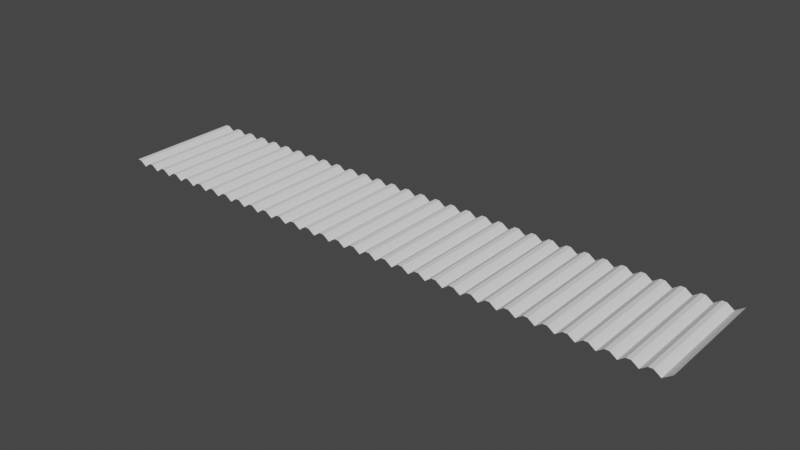 # Source: metalawning.blend  (saved by Blender 3.4.6; exported with 4.5.12 LTS)
import bpy
from mathutils import Matrix  # noqa: F401  (used for matrix-valued properties, if any)

bpy.ops.wm.read_factory_settings(use_empty=True)
scene = bpy.context.scene
scene.name = 'Scene'

# ---- collections
col_collection = bpy.data.collections.new('Collection'); scene.collection.children.link(col_collection)

# ---- world
world_world = bpy.data.worlds.new('World'); scene.world = world_world
world_world.use_nodes = True; world_world.node_tree.nodes.clear()
_N = world_world.node_tree.nodes; _L = world_world.node_tree.links
n0 = _N.new('ShaderNodeOutputWorld'); n0.name = 'World Output'; n0.location = (300, 300)
n1 = _N.new('ShaderNodeBackground'); n1.name = 'Background'; n1.location = (10, 300)
n1.inputs[0].default_value = (0.05088, 0.05088, 0.05088, 1.0)
_L.new(n1.outputs[0], n0.inputs[0])
n0.is_active_output = True
world_world.color = (0.05088, 0.05088, 0.05088)
world_world.use_sun_shadow = False
world_world.sun_shadow_jitter_overblur = 0.0

# ---- meshes
me_plane = bpy.data.meshes.new('Plane')
me_plane.from_pydata([(-5.072, -1.0, 0.0), (5.014, -1.0, 0.1059), (-5.072, 1.0, 0.0), (5.014, 1.0, 0.1059), (-4.771, -1.0, 0.0), (-4.47, -1.0, 0.0), (-4.168, -1.0, 0.0), (-3.867, -1.0, 0.0), (-3.566, -1.0, 0.0), (-3.265, -1.0, 0.0), (-2.964, -1.0, 0.0), (-2.663, -1.0, 0.0), (-2.362, -1.0, 0.0), (-2.061, -1.0, 0.0), (-1.76, -1.0, 0.0), (-1.459, -1.0, 0.0), (-1.158, -1.0, 0.0), (-0.8568, -1.0, 0.0), (-0.5557, -1.0, 0.0), (-0.2547, -1.0, 0.0), (0.04641, -1.0, 0.0), (0.3475, -1.0, 0.0), (0.6485, -1.0, 0.0), (0.9496, -1.0, 0.0), (1.251, -1.0, 0.0), (1.552, -1.0, 0.0), (1.853, -1.0, 0.0), (2.154, -1.0, 0.0), (2.455, -1.0, 0.0), (2.756, -1.0, 0.0), (3.057, -1.0, 0.0), (3.358, -1.0, 0.0), (3.659, -1.0, 0.0), (3.96, -1.0, 0.0), (4.261, -1.0, 0.0), (4.562, -1.0, 0.0), (4.863, -1.0, 0.0), (4.863, 1.0, 0.0), (4.562, 1.0, 0.0), (4.261, 1.0, 0.0), (3.96, 1.0, 0.0), (3.659, 1.0, 0.0), (3.358, 1.0, 0.0), (3.057, 1.0, 0.0), (2.756, 1.0, 0.0), (2.455, 1.0, 0.0), (2.154, 1.0, 0.0), (1.853, 1.0, 0.0), (1.552, 1.0, 0.0), (1.251, 1.0, 0.0), (0.9496, 1.0, 0.0), (0.6485, 1.0, 0.0), (0.3475, 1.0, 0.0), (0.04641, 1.0, 0.0), (-0.2547, 1.0, 0.0), (-0.5557, 1.0, 0.0), (-0.8568, 1.0, 0.0), (-1.158, 1.0, 0.0), (-1.459, 1.0, 0.0), (-1.76, 1.0, 0.0), (-2.061, 1.0, 0.0), (-2.362, 1.0, 0.0), (-2.663, 1.0, 0.0), (-2.964, 1.0, 0.0), (-3.265, 1.0, 0.0), (-3.566, 1.0, 0.0), (-3.867, 1.0, 0.0), (-4.168, 1.0, 0.0), (-4.47, 1.0, 0.0), (-4.771, 1.0, 0.0), (-4.884, -1.0, 0.07986), (-4.958, -1.0, 0.07986), (-4.583, -1.0, 0.07986), (-4.657, -1.0, 0.07986), (-4.282, -1.0, 0.07986), (-4.356, -1.0, 0.07986), (-3.981, -1.0, 0.07986), (-4.055, -1.0, 0.07986), (-3.68, -1.0, 0.07986), (-3.754, -1.0, 0.07986), (-3.379, -1.0, 0.07986), (-3.453, -1.0, 0.07986), (-3.078, -1.0, 0.07986), (-3.152, -1.0, 0.07986), (-2.777, -1.0, 0.07986), (-2.851, -1.0, 0.07986), (-2.476, -1.0, 0.07986), (-2.55, -1.0, 0.07986), (-2.175, -1.0, 0.07986), (-2.249, -1.0, 0.07986), (-1.874, -1.0, 0.07986), (-1.947, -1.0, 0.07986), (-1.572, -1.0, 0.07986), (-1.646, -1.0, 0.07986), (-1.271, -1.0, 0.07986), (-1.345, -1.0, 0.07986), (-0.9704, -1.0, 0.07986), (-1.044, -1.0, 0.07986), (-0.6693, -1.0, 0.07986), (-0.7432, -1.0, 0.07986), (-0.3682, -1.0, 0.07986), (-0.4421, -1.0, 0.07986), (-0.06717, -1.0, 0.07986), (-0.1411, -1.0, 0.07986), (0.2339, -1.0, 0.07986), (0.16, -1.0, 0.07986), (0.535, -1.0, 0.07986), (0.461, -1.0, 0.07986), (0.836, -1.0, 0.07986), (0.7621, -1.0, 0.07986), (1.137, -1.0, 0.07986), (1.063, -1.0, 0.07986), (1.438, -1.0, 0.07986), (1.364, -1.0, 0.07986), (1.739, -1.0, 0.07986), (1.665, -1.0, 0.07986), (2.04, -1.0, 0.07986), (1.966, -1.0, 0.07986), (2.341, -1.0, 0.07986), (2.267, -1.0, 0.07986), (2.642, -1.0, 0.07986), (2.568, -1.0, 0.07986), (2.943, -1.0, 0.07986), (2.87, -1.0, 0.07986), (3.245, -1.0, 0.07986), (3.171, -1.0, 0.07986), (3.546, -1.0, 0.07986), (3.472, -1.0, 0.07986), (3.847, -1.0, 0.07986), (3.773, -1.0, 0.07986), (4.148, -1.0, 0.07986), (4.074, -1.0, 0.07986), (4.449, -1.0, 0.07986), (4.375, -1.0, 0.07986), (4.75, -1.0, 0.07986), (4.676, -1.0, 0.07986), (4.676, 1.0, 0.07986), (4.75, 1.0, 0.07986), (4.375, 1.0, 0.07986), (4.449, 1.0, 0.07986), (4.074, 1.0, 0.07986), (4.148, 1.0, 0.07986), (3.773, 1.0, 0.07986), (3.847, 1.0, 0.07986), (3.472, 1.0, 0.07986), (3.546, 1.0, 0.07986), (3.171, 1.0, 0.07986), (3.245, 1.0, 0.07986), (2.87, 1.0, 0.07986), (2.943, 1.0, 0.07986), (2.568, 1.0, 0.07986), (2.642, 1.0, 0.07986), (2.267, 1.0, 0.07986), (2.341, 1.0, 0.07986), (1.966, 1.0, 0.07986), (2.04, 1.0, 0.07986), (1.665, 1.0, 0.07986), (1.739, 1.0, 0.07986), (1.364, 1.0, 0.07986), (1.438, 1.0, 0.07986), (1.063, 1.0, 0.07986), (1.137, 1.0, 0.07986), (0.7621, 1.0, 0.07986), (0.836, 1.0, 0.07986), (0.461, 1.0, 0.07986), (0.535, 1.0, 0.07986), (0.16, 1.0, 0.07986), (0.2339, 1.0, 0.07986), (-0.1411, 1.0, 0.07986), (-0.06717, 1.0, 0.07986), (-0.4421, 1.0, 0.07986), (-0.3682, 1.0, 0.07986), (-0.7432, 1.0, 0.07986), (-0.6693, 1.0, 0.07986), (-1.044, 1.0, 0.07986), (-0.9704, 1.0, 0.07986), (-1.345, 1.0, 0.07986), (-1.271, 1.0, 0.07986), (-1.646, 1.0, 0.07986), (-1.572, 1.0, 0.07986), (-1.947, 1.0, 0.07986), (-1.874, 1.0, 0.07986), (-2.249, 1.0, 0.07986), (-2.175, 1.0, 0.07986), (-2.55, 1.0, 0.07986), (-2.476, 1.0, 0.07986), (-2.851, 1.0, 0.07986), (-2.777, 1.0, 0.07986), (-3.152, 1.0, 0.07986), (-3.078, 1.0, 0.07986), (-3.453, 1.0, 0.07986), (-3.379, 1.0, 0.07986), (-3.754, 1.0, 0.07986), (-3.68, 1.0, 0.07986), (-4.055, 1.0, 0.07986), (-3.981, 1.0, 0.07986), (-4.356, 1.0, 0.07986), (-4.282, 1.0, 0.07986), (-4.657, 1.0, 0.07986), (-4.583, 1.0, 0.07986), (-4.958, 1.0, 0.07986), (-4.884, 1.0, 0.07986)], [], [(36, 1, 3, 37), (70, 4, 69, 201), (4, 73, 198, 69), (72, 5, 68, 199), (5, 75, 196, 68), (74, 6, 67, 197), (6, 77, 194, 67), (76, 7, 66, 195), (7, 79, 192, 66), (78, 8, 65, 193), (8, 81, 190, 65), (80, 9, 64, 191), (9, 83, 188, 64), (82, 10, 63, 189), (10, 85, 186, 63), (84, 11, 62, 187), (11, 87, 184, 62), (86, 12, 61, 185), (12, 89, 182, 61), (88, 13, 60, 183), (13, 91, 180, 60), (90, 14, 59, 181), (14, 93, 178, 59), (92, 15, 58, 179), (15, 95, 176, 58), (94, 16, 57, 177), (16, 97, 174, 57), (96, 17, 56, 175), (17, 99, 172, 56), (98, 18, 55, 173), (18, 101, 170, 55), (100, 19, 54, 171), (19, 103, 168, 54), (102, 20, 53, 169), (20, 105, 166, 53), (104, 21, 52, 167), (21, 107, 164, 52), (106, 22, 51, 165), (22, 109, 162, 51), (108, 23, 50, 163), (23, 111, 160, 50), (110, 24, 49, 161), (24, 113, 158, 49), (112, 25, 48, 159), (25, 115, 156, 48), (114, 26, 47, 157), (26, 117, 154, 47), (116, 27, 46, 155), (27, 119, 152, 46), (118, 28, 45, 153), (28, 121, 150, 45), (120, 29, 44, 151), (29, 123, 148, 44), (122, 30, 43, 149), (30, 125, 146, 43), (124, 31, 42, 147), (31, 127, 144, 42), (126, 32, 41, 145), (32, 129, 142, 41), (128, 33, 40, 143), (33, 131, 140, 40), (130, 34, 39, 141), (34, 133, 138, 39), (132, 35, 38, 139), (35, 135, 136, 38), (134, 36, 37, 137), (70, 201, 200, 71), (72, 199, 198, 73), (74, 197, 196, 75), (76, 195, 194, 77), (78, 193, 192, 79), (80, 191, 190, 81), (82, 189, 188, 83), (84, 187, 186, 85), (86, 185, 184, 87), (88, 183, 182, 89), (90, 181, 180, 91), (92, 179, 178, 93), (94, 177, 176, 95), (96, 175, 174, 97), (98, 173, 172, 99), (100, 171, 170, 101), (102, 169, 168, 103), (104, 167, 166, 105), (106, 165, 164, 107), (108, 163, 162, 109), (110, 161, 160, 111), (112, 159, 158, 113), (114, 157, 156, 115), (116, 155, 154, 117), (118, 153, 152, 119), (120, 151, 150, 121), (122, 149, 148, 123), (124, 147, 146, 125), (126, 145, 144, 127), (128, 143, 142, 129), (130, 141, 140, 131), (132, 139, 138, 133), (134, 137, 136, 135), (0, 71, 200, 2)])
_uv = me_plane.uv_layers.new(name='UVMap')
_uv.uv.foreach_set('vector', [0.9851, 0.0, 1.0, 0.0, 1.0, 1.0, 0.9851, 1.0, 0.01859, 0.0, 0.02985, 0.0, 0.02985, 1.0, 0.01859, 1.0, 0.02985, 0.0, 0.04111, 0.0, 0.04111, 1.0, 0.02985, 1.0, 0.04844, 0.0, 0.0597, 0.0, 0.0597, 1.0, 0.04844, 1.0, 0.0597, 0.0, 0.07096, 0.0, 0.07096, 1.0, 0.0597, 1.0, 0.07829, 0.0, 0.08955, 0.0, 0.08955, 1.0, 0.07829, 1.0, 0.08955, 0.0, 0.1008, 0.0, 0.1008, 1.0, 0.08955, 1.0, 0.1081, 0.0, 0.1194, 0.0, 0.1194, 1.0, 0.1081, 1.0, 0.1194, 0.0, 0.1307, 0.0, 0.1307, 1.0, 0.1194, 1.0, 0.138, 0.0, 0.1493, 0.0, 0.1493, 1.0, 0.138, 1.0, 0.1493, 0.0, 0.1605, 0.0, 0.1605, 1.0, 0.1493, 1.0, 0.1678, 0.0, 0.1791, 0.0, 0.1791, 1.0, 0.1678, 1.0, 0.1791, 0.0, 0.1904, 0.0, 0.1904, 1.0, 0.1791, 1.0, 0.1977, 0.0, 0.209, 0.0, 0.209, 1.0, 0.1977, 1.0, 0.209, 0.0, 0.2202, 0.0, 0.2202, 1.0, 0.209, 1.0, 0.2275, 0.0, 0.2388, 0.0, 0.2388, 1.0, 0.2275, 1.0, 0.2388, 0.0, 0.2501, 0.0, 0.2501, 1.0, 0.2388, 1.0, 0.2574, 0.0, 0.2687, 0.0, 0.2687, 1.0, 0.2574, 1.0, 0.2687, 0.0, 0.2799, 0.0, 0.2799, 1.0, 0.2687, 1.0, 0.2872, 0.0, 0.2985, 0.0, 0.2985, 1.0, 0.2872, 1.0, 0.2985, 0.0, 0.3098, 0.0, 0.3098, 1.0, 0.2985, 1.0, 0.3171, 0.0, 0.3284, 0.0, 0.3284, 1.0, 0.3171, 1.0, 0.3284, 0.0, 0.3396, 0.0, 0.3396, 1.0, 0.3284, 1.0, 0.3469, 0.0, 0.3582, 0.0, 0.3582, 1.0, 0.3469, 1.0, 0.3582, 0.0, 0.3695, 0.0, 0.3695, 1.0, 0.3582, 1.0, 0.3768, 0.0, 0.3881, 0.0, 0.3881, 1.0, 0.3768, 1.0, 0.3881, 0.0, 0.3993, 0.0, 0.3993, 1.0, 0.3881, 1.0, 0.4066, 0.0, 0.4179, 0.0, 0.4179, 1.0, 0.4066, 1.0, 0.4179, 0.0, 0.4292, 0.0, 0.4292, 1.0, 0.4179, 1.0, 0.4365, 0.0, 0.4478, 0.0, 0.4478, 1.0, 0.4365, 1.0, 0.4478, 0.0, 0.459, 0.0, 0.459, 1.0, 0.4478, 1.0, 0.4664, 0.0, 0.4776, 0.0, 0.4776, 1.0, 0.4664, 1.0, 0.4776, 0.0, 0.4889, 0.0, 0.4889, 1.0, 0.4776, 1.0, 0.4962, 0.0, 0.5075, 0.0, 0.5075, 1.0, 0.4962, 1.0, 0.5075, 0.0, 0.5187, 0.0, 0.5187, 1.0, 0.5075, 1.0, 0.5261, 0.0, 0.5373, 0.0, 0.5373, 1.0, 0.5261, 1.0, 0.5373, 0.0, 0.5486, 0.0, 0.5486, 1.0, 0.5373, 1.0, 0.5559, 0.0, 0.5672, 0.0, 0.5672, 1.0, 0.5559, 1.0, 0.5672, 0.0, 0.5784, 0.0, 0.5784, 1.0, 0.5672, 1.0, 0.5858, 0.0, 0.597, 0.0, 0.597, 1.0, 0.5858, 1.0, 0.597, 0.0, 0.6083, 0.0, 0.6083, 1.0, 0.597, 1.0, 0.6156, 0.0, 0.6269, 0.0, 0.6269, 1.0, 0.6156, 1.0, 0.6269, 0.0, 0.6381, 0.0, 0.6381, 1.0, 0.6269, 1.0, 0.6455, 0.0, 0.6567, 0.0, 0.6567, 1.0, 0.6455, 1.0, 0.6567, 0.0, 0.668, 0.0, 0.668, 1.0, 0.6567, 1.0, 0.6753, 0.0, 0.6866, 0.0, 0.6866, 1.0, 0.6753, 1.0, 0.6866, 0.0, 0.6978, 0.0, 0.6978, 1.0, 0.6866, 1.0, 0.7052, 0.0, 0.7164, 0.0, 0.7164, 1.0, 0.7052, 1.0, 0.7164, 0.0, 0.7277, 0.0, 0.7277, 1.0, 0.7164, 1.0, 0.735, 0.0, 0.7463, 0.0, 0.7463, 1.0, 0.735, 1.0, 0.7463, 0.0, 0.7575, 0.0, 0.7575, 1.0, 0.7463, 1.0, 0.7649, 0.0, 0.7761, 0.0, 0.7761, 1.0, 0.7649, 1.0, 0.7761, 0.0, 0.7874, 0.0, 0.7874, 1.0, 0.7761, 1.0, 0.7947, 0.0, 0.806, 0.0, 0.806, 1.0, 0.7947, 1.0, 0.806, 0.0, 0.8172, 0.0, 0.8172, 1.0, 0.806, 1.0, 0.8246, 0.0, 0.8358, 0.0, 0.8358, 1.0, 0.8246, 1.0, 0.8358, 0.0, 0.8471, 0.0, 0.8471, 1.0, 0.8358, 1.0, 0.8544, 0.0, 0.8657, 0.0, 0.8657, 1.0, 0.8544, 1.0, 0.8657, 0.0, 0.8769, 0.0, 0.8769, 1.0, 0.8657, 1.0, 0.8843, 0.0, 0.8955, 0.0, 0.8955, 1.0, 0.8843, 1.0, 0.8955, 0.0, 0.9068, 0.0, 0.9068, 1.0, 0.8955, 1.0, 0.9141, 0.0, 0.9254, 0.0, 0.9254, 1.0, 0.9141, 1.0, 0.9254, 0.0, 0.9366, 0.0, 0.9366, 1.0, 0.9254, 1.0, 0.944, 0.0, 0.9552, 0.0, 0.9552, 1.0, 0.944, 1.0, 0.9552, 0.0, 0.9665, 0.0, 0.9665, 1.0, 0.9552, 1.0, 0.9738, 0.0, 0.9851, 0.0, 0.9851, 1.0, 0.9738, 1.0, 0.01859, 0.0, 0.01859, 1.0, 0.01126, 1.0, 0.01126, 0.0, 0.04844, 0.0, 0.04844, 1.0, 0.04111, 1.0, 0.04111, 0.0, 0.07829, 0.0, 0.07829, 1.0, 0.07096, 1.0, 0.07096, 0.0, 0.1081, 0.0, 0.1081, 1.0, 0.1008, 1.0, 0.1008, 0.0, 0.138, 0.0, 0.138, 1.0, 0.1307, 1.0, 0.1307, 0.0, 0.1678, 0.0, 0.1678, 1.0, 0.1605, 1.0, 0.1605, 0.0, 0.1977, 0.0, 0.1977, 1.0, 0.1904, 1.0, 0.1904, 0.0, 0.2275, 0.0, 0.2275, 1.0, 0.2202, 1.0, 0.2202, 0.0, 0.2574, 0.0, 0.2574, 1.0, 0.2501, 1.0, 0.2501, 0.0, 0.2872, 0.0, 0.2872, 1.0, 0.2799, 1.0, 0.2799, 0.0, 0.3171, 0.0, 0.3171, 1.0, 0.3098, 1.0, 0.3098, 0.0, 0.3469, 0.0, 0.3469, 1.0, 0.3396, 1.0, 0.3396, 0.0, 0.3768, 0.0, 0.3768, 1.0, 0.3695, 1.0, 0.3695, 0.0, 0.4066, 0.0, 0.4066, 1.0, 0.3993, 1.0, 0.3993, 0.0, 0.4365, 0.0, 0.4365, 1.0, 0.4292, 1.0, 0.4292, 0.0, 0.4664, 0.0, 0.4664, 1.0, 0.459, 1.0, 0.459, 0.0, 0.4962, 0.0, 0.4962, 1.0, 0.4889, 1.0, 0.4889, 0.0, 0.5261, 0.0, 0.5261, 1.0, 0.5187, 1.0, 0.5187, 0.0, 0.5559, 0.0, 0.5559, 1.0, 0.5486, 1.0, 0.5486, 0.0, 0.5858, 0.0, 0.5858, 1.0, 0.5784, 1.0, 0.5784, 0.0, 0.6156, 0.0, 0.6156, 1.0, 0.6083, 1.0, 0.6083, 0.0, 0.6455, 0.0, 0.6455, 1.0, 0.6381, 1.0, 0.6381, 0.0, 0.6753, 0.0, 0.6753, 1.0, 0.668, 1.0, 0.668, 0.0, 0.7052, 0.0, 0.7052, 1.0, 0.6978, 1.0, 0.6978, 0.0, 0.735, 0.0, 0.735, 1.0, 0.7277, 1.0, 0.7277, 0.0, 0.7649, 0.0, 0.7649, 1.0, 0.7575, 1.0, 0.7575, 0.0, 0.7947, 0.0, 0.7947, 1.0, 0.7874, 1.0, 0.7874, 0.0, 0.8246, 0.0, 0.8246, 1.0, 0.8172, 1.0, 0.8172, 0.0, 0.8544, 0.0, 0.8544, 1.0, 0.8471, 1.0, 0.8471, 0.0, 0.8843, 0.0, 0.8843, 1.0, 0.8769, 1.0, 0.8769, 0.0, 0.9141, 0.0, 0.9141, 1.0, 0.9068, 1.0, 0.9068, 0.0, 0.944, 0.0, 0.944, 1.0, 0.9366, 1.0, 0.9366, 0.0, 0.9738, 0.0, 0.9738, 1.0, 0.9665, 1.0, 0.9665, 0.0, 0.0, 0.0, 0.01126, 0.0, 0.01126, 1.0, 0.0, 1.0])
me_plane.update()

# ---- objects
ob_plane = bpy.data.objects.new('Plane', me_plane)

# ---- transforms, parenting, visibility, modifiers, constraints
ob_plane.location = (0.0, 0.0, 0.0)

# ---- collection membership
col_collection.objects.link(ob_plane)

# ---- scene / render settings (as saved in the file)
scene.frame_start = 1; scene.frame_end = 250; scene.frame_set(0)
scene.render.engine = 'BLENDER_EEVEE_NEXT'
scene.cycles.sampling_pattern = 'TABULATED_SOBOL'
scene.cycles.use_light_tree = False
scene.view_settings.view_transform = 'Filmic'
bpy.context.view_layer.update()

# ---- added for rendering (the .blend has no active camera and no usable light): camera, sun
cam_auto = bpy.data.cameras.new('AutoCamera')
cam_auto.lens = 50.0
cam_auto.sensor_width = 36.0
cam_auto.clip_end = 1000.0
ob_auto_camera = bpy.data.objects.new('AutoCamera', cam_auto)
scene.collection.objects.link(ob_auto_camera)
ob_auto_camera.location = (9.48484, -11.4164, 7.66389)
ob_auto_camera.rotation_euler = (1.09748, -7.21219e-08, 0.694738)
scene.camera = ob_auto_camera
light_auto_sun = bpy.data.lights.new('AutoSun', 'SUN')
light_auto_sun.energy = 3.0
light_auto_sun.angle = 0.0523599
ob_auto_sun = bpy.data.objects.new('AutoSun', light_auto_sun)
scene.collection.objects.link(ob_auto_sun)
ob_auto_sun.rotation_euler = (0.872665, 0.174533, 0.523599)
bpy.context.view_layer.update()
